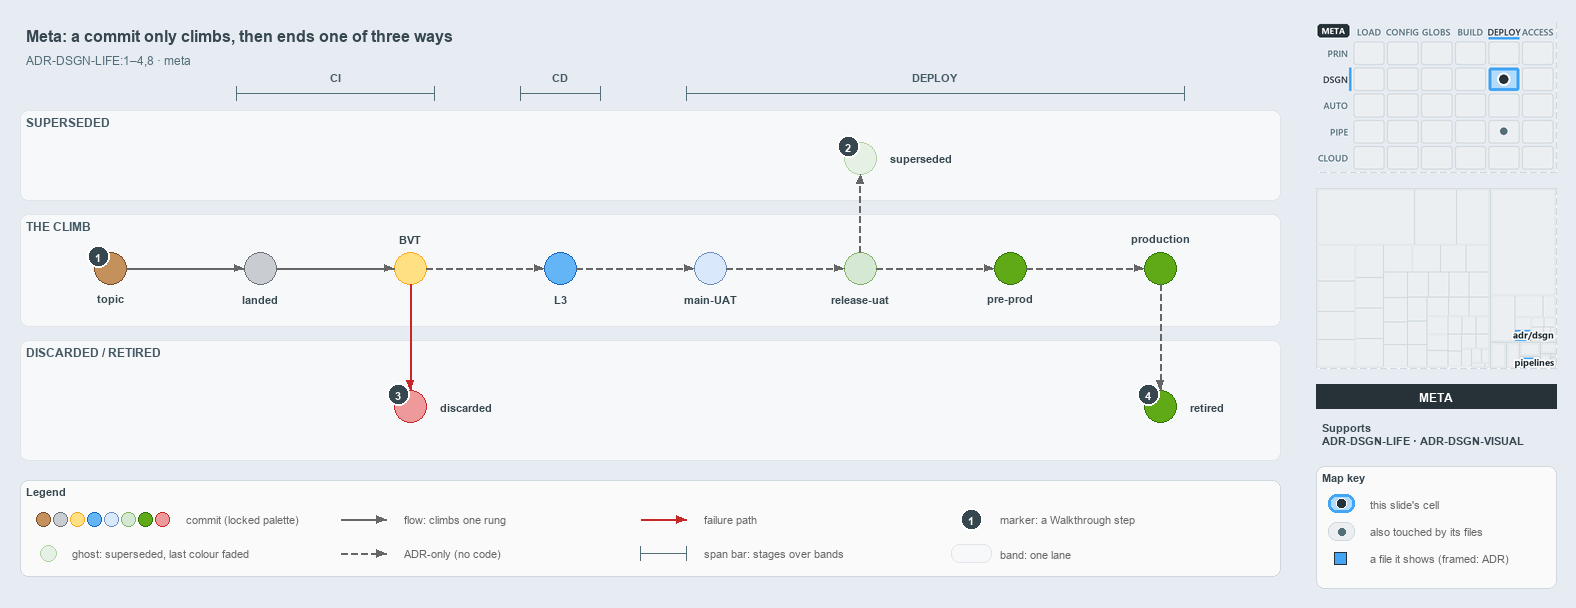

The diagram above was exported from draw.io. Its source (the exported page's mxGraphModel, read from the mxfile embedded in the PNG):
<mxGraphModel dx="1024" dy="768" grid="0" gridSize="10" guides="1" tooltips="1" connect="1" arrows="1" fold="1" page="1" pageScale="1" pageWidth="1572" pageHeight="600" background="#E6ECF2" math="0" shadow="0">
  <root>
    <mxCell id="0" />
    <mxCell id="1" parent="0" />
    <mxCell id="title" value="Meta: a commit only climbs, then ends one of three ways" style="text;html=1;align=left;verticalAlign=middle;fontSize=16;fontStyle=1;fontColor=#37474F;" vertex="1" parent="1">
      <mxGeometry x="20" y="14" width="1260" height="30" as="geometry" />
    </mxCell>
    <mxCell id="subtitle" value="ADR-DSGN-LIFE:1&amp;#8211;4,8 &amp;#183; meta" style="text;html=1;align=left;verticalAlign=middle;fontSize=12;fontColor=#546E7A;" vertex="1" parent="1">
      <mxGeometry x="20" y="44" width="1240" height="20" as="geometry" />
    </mxCell>
    <mxCell id="span-ci" value="" style="shape=crossbar;whiteSpace=wrap;html=1;rounded=1;fillColor=none;strokeColor=#546E7A;strokeWidth=1.5;" vertex="1" parent="1">
      <mxGeometry x="236" y="80" width="198" height="14" as="geometry" />
    </mxCell>
    <mxCell id="span-ci-label" value="CI" style="text;html=1;align=center;verticalAlign=middle;fontSize=11;fontStyle=1;fontColor=#455A64;labelBackgroundColor=#F6F8FA;" vertex="1" parent="1">
      <mxGeometry x="300" y="62" width="70" height="16" as="geometry" />
    </mxCell>
    <mxCell id="span-cd" value="" style="shape=crossbar;whiteSpace=wrap;html=1;rounded=1;fillColor=none;strokeColor=#546E7A;strokeWidth=1.5;" vertex="1" parent="1">
      <mxGeometry x="520" y="80" width="80" height="14" as="geometry" />
    </mxCell>
    <mxCell id="span-cd-label" value="CD" style="text;html=1;align=center;verticalAlign=middle;fontSize=11;fontStyle=1;fontColor=#455A64;labelBackgroundColor=#F6F8FA;" vertex="1" parent="1">
      <mxGeometry x="525" y="62" width="70" height="16" as="geometry" />
    </mxCell>
    <mxCell id="span-deploy" value="" style="shape=crossbar;whiteSpace=wrap;html=1;rounded=1;fillColor=none;strokeColor=#546E7A;strokeWidth=1.5;" vertex="1" parent="1">
      <mxGeometry x="686" y="80" width="498" height="14" as="geometry" />
    </mxCell>
    <mxCell id="span-deploy-label" value="DEPLOY" style="text;html=1;align=center;verticalAlign=middle;fontSize=11;fontStyle=1;fontColor=#455A64;labelBackgroundColor=#F6F8FA;" vertex="1" parent="1">
      <mxGeometry x="900" y="62" width="70" height="16" as="geometry" />
    </mxCell>
    <mxCell id="band-superseded" value="SUPERSEDED" style="rounded=1;html=1;arcSize=3;fillColor=#F6F8FA;strokeColor=#E1E4E8;verticalAlign=top;align=left;spacingLeft=8;fontStyle=1;fontSize=12;fontColor=#455A64;" vertex="1" parent="1">
      <mxGeometry x="20" y="104" width="1260" height="90" as="geometry" />
    </mxCell>
    <mxCell id="band-climb" value="THE CLIMB" style="rounded=1;html=1;arcSize=3;fillColor=#F6F8FA;strokeColor=#E1E4E8;verticalAlign=top;align=left;spacingLeft=8;fontStyle=1;fontSize=12;fontColor=#455A64;" vertex="1" parent="1">
      <mxGeometry x="20" y="208" width="1260" height="112" as="geometry" />
    </mxCell>
    <mxCell id="band-ended" value="DISCARDED / RETIRED" style="rounded=1;html=1;arcSize=3;fillColor=#F6F8FA;strokeColor=#E1E4E8;verticalAlign=top;align=left;spacingLeft=8;fontStyle=1;fontSize=12;fontColor=#455A64;" vertex="1" parent="1">
      <mxGeometry x="20" y="334" width="1260" height="120" as="geometry" />
    </mxCell>
    <mxCell id="dot-topic" value="" style="ellipse;html=1;fillColor=#C4915C;strokeColor=#7A4B25;strokeWidth=1.5;fontStyle=1;fontSize=11;" vertex="1" parent="1">
      <mxGeometry x="94" y="246" width="32" height="32" as="geometry" />
    </mxCell>
    <mxCell id="dot-topic-name" value="topic" style="text;html=1;align=center;verticalAlign=middle;fontSize=11;fontStyle=1;fontColor=#37474F;" vertex="1" parent="1">
      <mxGeometry x="65" y="284" width="90" height="16" as="geometry" />
    </mxCell>
    <mxCell id="dot-landed" value="" style="ellipse;html=1;fillColor=#C9CCD1;strokeColor=#6B7178;strokeWidth=1.5;fontStyle=1;fontSize=11;" vertex="1" parent="1">
      <mxGeometry x="244" y="246" width="32" height="32" as="geometry" />
    </mxCell>
    <mxCell id="dot-landed-name" value="landed" style="text;html=1;align=center;verticalAlign=middle;fontSize=11;fontStyle=1;fontColor=#37474F;" vertex="1" parent="1">
      <mxGeometry x="215" y="284" width="90" height="16" as="geometry" />
    </mxCell>
    <mxCell id="dot-bvt" value="" style="ellipse;html=1;fillColor=#FFE082;strokeColor=#F9A825;strokeWidth=1.5;fontStyle=1;fontSize=11;" vertex="1" parent="1">
      <mxGeometry x="394" y="246" width="32" height="32" as="geometry" />
    </mxCell>
    <mxCell id="dot-bvt-name" value="BVT" style="text;html=1;align=center;verticalAlign=middle;fontSize=11;fontStyle=1;fontColor=#37474F;" vertex="1" parent="1">
      <mxGeometry x="365" y="224" width="90" height="16" as="geometry" />
    </mxCell>
    <mxCell id="dot-l3" value="" style="ellipse;html=1;fillColor=#64B5F6;strokeColor=#1565C0;strokeWidth=1.5;fontStyle=1;fontSize=11;" vertex="1" parent="1">
      <mxGeometry x="544" y="246" width="32" height="32" as="geometry" />
    </mxCell>
    <mxCell id="dot-l3-name" value="L3" style="text;html=1;align=center;verticalAlign=middle;fontSize=11;fontStyle=1;fontColor=#37474F;" vertex="1" parent="1">
      <mxGeometry x="515" y="284" width="90" height="16" as="geometry" />
    </mxCell>
    <mxCell id="dot-mainuat" value="" style="ellipse;html=1;fillColor=#dae8fc;strokeColor=#6c8ebf;strokeWidth=1.5;fontStyle=1;fontSize=11;" vertex="1" parent="1">
      <mxGeometry x="694" y="246" width="32" height="32" as="geometry" />
    </mxCell>
    <mxCell id="dot-mainuat-name" value="main-UAT" style="text;html=1;align=center;verticalAlign=middle;fontSize=11;fontStyle=1;fontColor=#37474F;" vertex="1" parent="1">
      <mxGeometry x="665" y="284" width="90" height="16" as="geometry" />
    </mxCell>
    <mxCell id="dot-releaseuat" value="" style="ellipse;html=1;fillColor=#d5e8d4;strokeColor=#82b366;strokeWidth=1.5;fontStyle=1;fontSize=11;" vertex="1" parent="1">
      <mxGeometry x="844" y="246" width="32" height="32" as="geometry" />
    </mxCell>
    <mxCell id="dot-releaseuat-name" value="release-uat" style="text;html=1;align=center;verticalAlign=middle;fontSize=11;fontStyle=1;fontColor=#37474F;" vertex="1" parent="1">
      <mxGeometry x="815" y="284" width="90" height="16" as="geometry" />
    </mxCell>
    <mxCell id="dot-preprod" value="" style="ellipse;html=1;fillColor=#60a917;strokeColor=#2D7600;strokeWidth=1.5;fontStyle=1;fontSize=11;" vertex="1" parent="1">
      <mxGeometry x="994" y="246" width="32" height="32" as="geometry" />
    </mxCell>
    <mxCell id="dot-preprod-name" value="pre-prod" style="text;html=1;align=center;verticalAlign=middle;fontSize=11;fontStyle=1;fontColor=#37474F;" vertex="1" parent="1">
      <mxGeometry x="965" y="284" width="90" height="16" as="geometry" />
    </mxCell>
    <mxCell id="dot-production" value="" style="ellipse;html=1;fillColor=#60a917;strokeColor=#2D7600;strokeWidth=1.5;fontStyle=1;fontSize=11;" vertex="1" parent="1">
      <mxGeometry x="1144" y="246" width="32" height="32" as="geometry" />
    </mxCell>
    <mxCell id="dot-production-name" value="production" style="text;html=1;align=center;verticalAlign=middle;fontSize=11;fontStyle=1;fontColor=#37474F;" vertex="1" parent="1">
      <mxGeometry x="1115" y="224" width="90" height="16" as="geometry" />
    </mxCell>
    <mxCell id="edge-topic-landed" value="" style="edgeStyle=orthogonalEdgeStyle;rounded=1;html=1;fontSize=11;endArrow=block;strokeColor=#666666;" edge="1" parent="1" source="dot-topic" target="dot-landed">
      <mxGeometry relative="1" as="geometry" />
    </mxCell>
    <mxCell id="edge-landed-bvt" value="" style="edgeStyle=orthogonalEdgeStyle;rounded=1;html=1;fontSize=11;endArrow=block;strokeColor=#666666;" edge="1" parent="1" source="dot-landed" target="dot-bvt">
      <mxGeometry relative="1" as="geometry" />
    </mxCell>
    <mxCell id="edge-bvt-l3" value="" style="edgeStyle=orthogonalEdgeStyle;rounded=1;html=1;fontSize=11;endArrow=block;strokeColor=#666666;dashed=1;" edge="1" parent="1" source="dot-bvt" target="dot-l3">
      <mxGeometry relative="1" as="geometry" />
    </mxCell>
    <mxCell id="edge-l3-mainuat" value="" style="edgeStyle=orthogonalEdgeStyle;rounded=1;html=1;fontSize=11;endArrow=block;strokeColor=#666666;dashed=1;" edge="1" parent="1" source="dot-l3" target="dot-mainuat">
      <mxGeometry relative="1" as="geometry" />
    </mxCell>
    <mxCell id="edge-mainuat-releaseuat" value="" style="edgeStyle=orthogonalEdgeStyle;rounded=1;html=1;fontSize=11;endArrow=block;strokeColor=#666666;dashed=1;" edge="1" parent="1" source="dot-mainuat" target="dot-releaseuat">
      <mxGeometry relative="1" as="geometry" />
    </mxCell>
    <mxCell id="edge-releaseuat-preprod" value="" style="edgeStyle=orthogonalEdgeStyle;rounded=1;html=1;fontSize=11;endArrow=block;strokeColor=#666666;dashed=1;" edge="1" parent="1" source="dot-releaseuat" target="dot-preprod">
      <mxGeometry relative="1" as="geometry" />
    </mxCell>
    <mxCell id="edge-preprod-production" value="" style="edgeStyle=orthogonalEdgeStyle;rounded=1;html=1;fontSize=11;endArrow=block;strokeColor=#666666;dashed=1;" edge="1" parent="1" source="dot-preprod" target="dot-production">
      <mxGeometry relative="1" as="geometry" />
    </mxCell>
    <mxCell id="dot-superseded" value="" style="ellipse;html=1;fillColor=#d5e8d4;strokeColor=#82b366;strokeWidth=1.2;dashed=1;opacity=60;fontStyle=1;fontSize=11;" vertex="1" parent="1">
      <mxGeometry x="844" y="136" width="32" height="32" as="geometry" />
    </mxCell>
    <mxCell id="dot-superseded-name" value="superseded" style="text;html=1;align=left;verticalAlign=middle;fontSize=11;fontStyle=1;fontColor=#37474F;" vertex="1" parent="1">
      <mxGeometry x="884" y="144" width="100" height="16" as="geometry" />
    </mxCell>
    <mxCell id="edge-releaseuat-superseded" value="" style="edgeStyle=orthogonalEdgeStyle;rounded=1;html=1;fontSize=11;endArrow=block;strokeColor=#666666;dashed=1;" edge="1" parent="1" source="dot-releaseuat" target="dot-superseded">
      <mxGeometry relative="1" as="geometry" />
    </mxCell>
    <mxCell id="dot-discarded" value="" style="ellipse;html=1;fillColor=#EF9A9A;strokeColor=#C62828;strokeWidth=1.5;fontStyle=1;fontSize=11;" vertex="1" parent="1">
      <mxGeometry x="394" y="384" width="32" height="32" as="geometry" />
    </mxCell>
    <mxCell id="dot-discarded-name" value="discarded" style="text;html=1;align=left;verticalAlign=middle;fontSize=11;fontStyle=1;fontColor=#37474F;" vertex="1" parent="1">
      <mxGeometry x="434" y="392" width="100" height="16" as="geometry" />
    </mxCell>
    <mxCell id="edge-bvt-discarded" value="" style="edgeStyle=orthogonalEdgeStyle;rounded=1;html=1;fontSize=11;endArrow=block;strokeColor=#C62828;" edge="1" parent="1" source="dot-bvt" target="dot-discarded">
      <mxGeometry relative="1" as="geometry" />
    </mxCell>
    <mxCell id="dot-retired" value="" style="ellipse;html=1;fillColor=#60a917;strokeColor=#2D7600;strokeWidth=1.5;fontStyle=1;fontSize=11;" vertex="1" parent="1">
      <mxGeometry x="1144" y="384" width="32" height="32" as="geometry" />
    </mxCell>
    <mxCell id="dot-retired-name" value="retired" style="text;html=1;align=left;verticalAlign=middle;fontSize=11;fontStyle=1;fontColor=#37474F;" vertex="1" parent="1">
      <mxGeometry x="1184" y="392" width="80" height="16" as="geometry" />
    </mxCell>
    <mxCell id="edge-production-retired" value="" style="edgeStyle=orthogonalEdgeStyle;rounded=1;html=1;fontSize=11;endArrow=block;strokeColor=#666666;dashed=1;" edge="1" parent="1" source="dot-production" target="dot-retired">
      <mxGeometry relative="1" as="geometry" />
    </mxCell>
    <mxCell id="mark-1" value="1" style="ellipse;html=1;fillColor=#37474F;strokeColor=#FFFFFF;strokeWidth=2;fontColor=#FFFFFF;fontStyle=1;fontSize=11;" vertex="1" parent="1">
      <mxGeometry x="87" y="239" width="22" height="22" as="geometry" />
    </mxCell>
    <mxCell id="mark-2" value="2" style="ellipse;html=1;fillColor=#37474F;strokeColor=#FFFFFF;strokeWidth=2;fontColor=#FFFFFF;fontStyle=1;fontSize=11;" vertex="1" parent="1">
      <mxGeometry x="837" y="129" width="22" height="22" as="geometry" />
    </mxCell>
    <mxCell id="mark-3" value="3" style="ellipse;html=1;fillColor=#37474F;strokeColor=#FFFFFF;strokeWidth=2;fontColor=#FFFFFF;fontStyle=1;fontSize=11;" vertex="1" parent="1">
      <mxGeometry x="387" y="377" width="22" height="22" as="geometry" />
    </mxCell>
    <mxCell id="mark-4" value="4" style="ellipse;html=1;fillColor=#37474F;strokeColor=#FFFFFF;strokeWidth=2;fontColor=#FFFFFF;fontStyle=1;fontSize=11;" vertex="1" parent="1">
      <mxGeometry x="1137" y="377" width="22" height="22" as="geometry" />
    </mxCell>
    <mxCell id="legend" value="&lt;b&gt;Legend&lt;/b&gt;" style="rounded=1;whiteSpace=wrap;html=1;arcSize=6;fillColor=#FAFAFA;strokeColor=#CFD8DC;align=left;verticalAlign=top;spacing=8;fontSize=11;fontColor=#37474F;" vertex="1" parent="1">
      <mxGeometry x="20" y="474" width="1260" height="96" as="geometry" />
    </mxCell>
    <mxCell id="legend-commit-0" value="" style="ellipse;html=1;fillColor=#C4915C;strokeColor=#7A4B25;strokeWidth=1.5;fontStyle=1;fontSize=11;" vertex="1" parent="1">
      <mxGeometry x="36" y="506" width="14" height="14" as="geometry" />
    </mxCell>
    <mxCell id="legend-commit-1" value="" style="ellipse;html=1;fillColor=#C9CCD1;strokeColor=#6B7178;strokeWidth=1.5;fontStyle=1;fontSize=11;" vertex="1" parent="1">
      <mxGeometry x="53" y="506" width="14" height="14" as="geometry" />
    </mxCell>
    <mxCell id="legend-commit-2" value="" style="ellipse;html=1;fillColor=#FFE082;strokeColor=#F9A825;strokeWidth=1.5;fontStyle=1;fontSize=11;" vertex="1" parent="1">
      <mxGeometry x="70" y="506" width="14" height="14" as="geometry" />
    </mxCell>
    <mxCell id="legend-commit-3" value="" style="ellipse;html=1;fillColor=#64B5F6;strokeColor=#1565C0;strokeWidth=1.5;fontStyle=1;fontSize=11;" vertex="1" parent="1">
      <mxGeometry x="87" y="506" width="14" height="14" as="geometry" />
    </mxCell>
    <mxCell id="legend-commit-4" value="" style="ellipse;html=1;fillColor=#dae8fc;strokeColor=#6c8ebf;strokeWidth=1.5;fontStyle=1;fontSize=11;" vertex="1" parent="1">
      <mxGeometry x="104" y="506" width="14" height="14" as="geometry" />
    </mxCell>
    <mxCell id="legend-commit-5" value="" style="ellipse;html=1;fillColor=#d5e8d4;strokeColor=#82b366;strokeWidth=1.5;fontStyle=1;fontSize=11;" vertex="1" parent="1">
      <mxGeometry x="121" y="506" width="14" height="14" as="geometry" />
    </mxCell>
    <mxCell id="legend-commit-6" value="" style="ellipse;html=1;fillColor=#60a917;strokeColor=#2D7600;strokeWidth=1.5;fontStyle=1;fontSize=11;" vertex="1" parent="1">
      <mxGeometry x="138" y="506" width="14" height="14" as="geometry" />
    </mxCell>
    <mxCell id="legend-commit-7" value="" style="ellipse;html=1;fillColor=#EF9A9A;strokeColor=#C62828;strokeWidth=1.5;fontStyle=1;fontSize=11;" vertex="1" parent="1">
      <mxGeometry x="155" y="506" width="14" height="14" as="geometry" />
    </mxCell>
    <mxCell id="legend-commit-text" value="commit (locked palette)" style="text;html=1;align=left;verticalAlign=middle;fontSize=11;fontColor=#666666;" vertex="1" parent="1">
      <mxGeometry x="180" y="503" width="150" height="20" as="geometry" />
    </mxCell>
    <mxCell id="legend-ghost" value="" style="ellipse;html=1;fillColor=#d5e8d4;strokeColor=#82b366;strokeWidth=1.2;dashed=1;opacity=60;fontStyle=1;fontSize=11;" vertex="1" parent="1">
      <mxGeometry x="40" y="539" width="16" height="16" as="geometry" />
    </mxCell>
    <mxCell id="legend-ghost-text" value="ghost: superseded, last colour faded" style="text;html=1;align=left;verticalAlign=middle;fontSize=11;fontColor=#666666;" vertex="1" parent="1">
      <mxGeometry x="66" y="537" width="250" height="20" as="geometry" />
    </mxCell>
    <mxCell id="legend-flow-a" value="" style="text;html=1;strokeColor=none;fillColor=none;" vertex="1" parent="1">
      <mxGeometry x="340" y="513" width="1" height="1" as="geometry" />
    </mxCell>
    <mxCell id="legend-flow-b" value="" style="text;html=1;strokeColor=none;fillColor=none;" vertex="1" parent="1">
      <mxGeometry x="386" y="513" width="1" height="1" as="geometry" />
    </mxCell>
    <mxCell id="legend-flow" value="" style="edgeStyle=orthogonalEdgeStyle;rounded=1;html=1;fontSize=11;endArrow=block;strokeColor=#666666;" edge="1" parent="1" source="legend-flow-a" target="legend-flow-b">
      <mxGeometry relative="1" as="geometry" />
    </mxCell>
    <mxCell id="legend-flow-text" value="flow: climbs one rung" style="text;html=1;align=left;verticalAlign=middle;fontSize=11;fontColor=#666666;" vertex="1" parent="1">
      <mxGeometry x="398" y="503" width="200" height="20" as="geometry" />
    </mxCell>
    <mxCell id="legend-adr-a" value="" style="text;html=1;strokeColor=none;fillColor=none;" vertex="1" parent="1">
      <mxGeometry x="340" y="547" width="1" height="1" as="geometry" />
    </mxCell>
    <mxCell id="legend-adr-b" value="" style="text;html=1;strokeColor=none;fillColor=none;" vertex="1" parent="1">
      <mxGeometry x="386" y="547" width="1" height="1" as="geometry" />
    </mxCell>
    <mxCell id="legend-adr" value="" style="edgeStyle=orthogonalEdgeStyle;rounded=1;html=1;fontSize=11;endArrow=block;strokeColor=#666666;dashed=1;" edge="1" parent="1" source="legend-adr-a" target="legend-adr-b">
      <mxGeometry relative="1" as="geometry" />
    </mxCell>
    <mxCell id="legend-adr-text" value="ADR-only (no code)" style="text;html=1;align=left;verticalAlign=middle;fontSize=11;fontColor=#666666;" vertex="1" parent="1">
      <mxGeometry x="398" y="537" width="200" height="20" as="geometry" />
    </mxCell>
    <mxCell id="legend-fail-a" value="" style="text;html=1;strokeColor=none;fillColor=none;" vertex="1" parent="1">
      <mxGeometry x="640" y="513" width="1" height="1" as="geometry" />
    </mxCell>
    <mxCell id="legend-fail-b" value="" style="text;html=1;strokeColor=none;fillColor=none;" vertex="1" parent="1">
      <mxGeometry x="686" y="513" width="1" height="1" as="geometry" />
    </mxCell>
    <mxCell id="legend-fail" value="" style="edgeStyle=orthogonalEdgeStyle;rounded=1;html=1;fontSize=11;endArrow=block;strokeColor=#C62828;" edge="1" parent="1" source="legend-fail-a" target="legend-fail-b">
      <mxGeometry relative="1" as="geometry" />
    </mxCell>
    <mxCell id="legend-fail-text" value="failure path" style="text;html=1;align=left;verticalAlign=middle;fontSize=11;fontColor=#666666;" vertex="1" parent="1">
      <mxGeometry x="698" y="503" width="200" height="20" as="geometry" />
    </mxCell>
    <mxCell id="legend-span" value="" style="shape=crossbar;whiteSpace=wrap;html=1;rounded=1;fillColor=none;strokeColor=#546E7A;strokeWidth=1.5;" vertex="1" parent="1">
      <mxGeometry x="640" y="540" width="46" height="14" as="geometry" />
    </mxCell>
    <mxCell id="legend-span-text" value="span bar: stages over bands" style="text;html=1;align=left;verticalAlign=middle;fontSize=11;fontColor=#666666;" vertex="1" parent="1">
      <mxGeometry x="698" y="537" width="220" height="20" as="geometry" />
    </mxCell>
    <mxCell id="legend-mark" value="1" style="ellipse;html=1;fillColor=#37474F;strokeColor=#FFFFFF;strokeWidth=2;fontColor=#FFFFFF;fontStyle=1;fontSize=11;" vertex="1" parent="1">
      <mxGeometry x="960" y="502" width="22" height="22" as="geometry" />
    </mxCell>
    <mxCell id="legend-mark-text" value="marker: a Walkthrough step" style="text;html=1;align=left;verticalAlign=middle;fontSize=11;fontColor=#666666;" vertex="1" parent="1">
      <mxGeometry x="994" y="503" width="220" height="20" as="geometry" />
    </mxCell>
    <mxCell id="legend-band" value="" style="rounded=1;html=1;arcSize=3;fillColor=#F6F8FA;strokeColor=#E1E4E8;" vertex="1" parent="1">
      <mxGeometry x="951" y="538" width="40" height="18" as="geometry" />
    </mxCell>
    <mxCell id="legend-band-text" value="band: one lane" style="text;html=1;align=left;verticalAlign=middle;fontSize=11;fontColor=#666666;" vertex="1" parent="1">
      <mxGeometry x="994" y="537" width="220" height="20" as="geometry" />
    </mxCell>
    <mxCell id="minimap-stack" value="" style="shape=image;html=1;imageAspect=0;aspect=fixed;verticalLabelPosition=bottom;strokeColor=#CFD8DC;dashed=1;fillColor=#FAFAFA;image=data:image/png,(base64 omitted: 15536 chars);" vertex="1" parent="1">
      <mxGeometry x="1316" y="16" width="240" height="150" as="geometry" />
    </mxCell>
    <mxCell id="minimap-tree" value="" style="shape=image;html=1;imageAspect=0;aspect=fixed;verticalLabelPosition=bottom;strokeColor=#CFD8DC;dashed=1;fillColor=#FAFAFA;image=data:image/png,(base64 omitted: 8156 chars);" vertex="1" parent="1">
      <mxGeometry x="1316" y="182" width="240" height="180" as="geometry" />
    </mxCell>
    <mxCell id="lens-badge" value="META" style="rounded=0;whiteSpace=wrap;html=1;align=center;verticalAlign=middle;fontSize=12;fontStyle=1;fontColor=#FFFFFF;fillColor=#263238;strokeColor=none;" vertex="1" parent="1">
      <mxGeometry x="1316" y="378" width="240" height="24" as="geometry" />
    </mxCell>
    <mxCell id="supports" value="&lt;b&gt;Supports&lt;/b&gt;&lt;br&gt;ADR-DSGN-LIFE &amp;#183; ADR-DSGN-VISUAL" style="text;html=1;whiteSpace=wrap;align=left;verticalAlign=top;fontSize=11;fontColor=#37474F;" vertex="1" parent="1">
      <mxGeometry x="1316" y="410" width="240" height="46" as="geometry" />
    </mxCell>
    <mxCell id="mapkey" value="&lt;b&gt;Map key&lt;/b&gt;" style="rounded=1;whiteSpace=wrap;html=1;arcSize=6;fillColor=#FAFAFA;strokeColor=#CFD8DC;align=left;verticalAlign=top;spacing=8;fontSize=11;fontColor=#37474F;" vertex="1" parent="1">
      <mxGeometry x="1316" y="460" width="240" height="122" as="geometry" />
    </mxCell>
    <mxCell id="mapkey-here" value="" style="rounded=1;arcSize=20;html=1;fillColor=#B3DBFB;strokeColor=#42A5F5;strokeWidth=3;" vertex="1" parent="1">
      <mxGeometry x="1328" y="488" width="26" height="18" as="geometry" />
    </mxCell>
    <mxCell id="mapkey-here-dot" value="" style="ellipse;html=1;fillColor=#263238;strokeColor=#FFFFFF;strokeWidth=1.5;" vertex="1" parent="1">
      <mxGeometry x="1336" y="492" width="10" height="10" as="geometry" />
    </mxCell>
    <mxCell id="mapkey-here-text" value="this slide's cell" style="text;html=1;align=left;verticalAlign=middle;fontSize=11;fontColor=#666666;" vertex="1" parent="1">
      <mxGeometry x="1364" y="487" width="180" height="20" as="geometry" />
    </mxCell>
    <mxCell id="mapkey-touched" value="" style="rounded=1;arcSize=20;html=1;fillColor=#ECEFF1;strokeColor=#CFD8DC;" vertex="1" parent="1">
      <mxGeometry x="1328" y="516" width="26" height="18" as="geometry" />
    </mxCell>
    <mxCell id="mapkey-touched-dot" value="" style="ellipse;html=1;fillColor=#546E7A;strokeColor=none;" vertex="1" parent="1">
      <mxGeometry x="1338" y="522" width="7" height="7" as="geometry" />
    </mxCell>
    <mxCell id="mapkey-touched-text" value="also touched by its files" style="text;html=1;align=left;verticalAlign=middle;fontSize=11;fontColor=#666666;" vertex="1" parent="1">
      <mxGeometry x="1364" y="515" width="180" height="20" as="geometry" />
    </mxCell>
    <mxCell id="mapkey-file" value="" style="rounded=0;html=1;fillColor=#42A5F5;strokeColor=#263238;strokeWidth=1.5;" vertex="1" parent="1">
      <mxGeometry x="1334" y="546" width="12" height="12" as="geometry" />
    </mxCell>
    <mxCell id="mapkey-file-text" value="a file it shows (framed: ADR)" style="text;html=1;align=left;verticalAlign=middle;fontSize=11;fontColor=#666666;" vertex="1" parent="1">
      <mxGeometry x="1364" y="542" width="180" height="20" as="geometry" />
    </mxCell>
  </root>
</mxGraphModel>